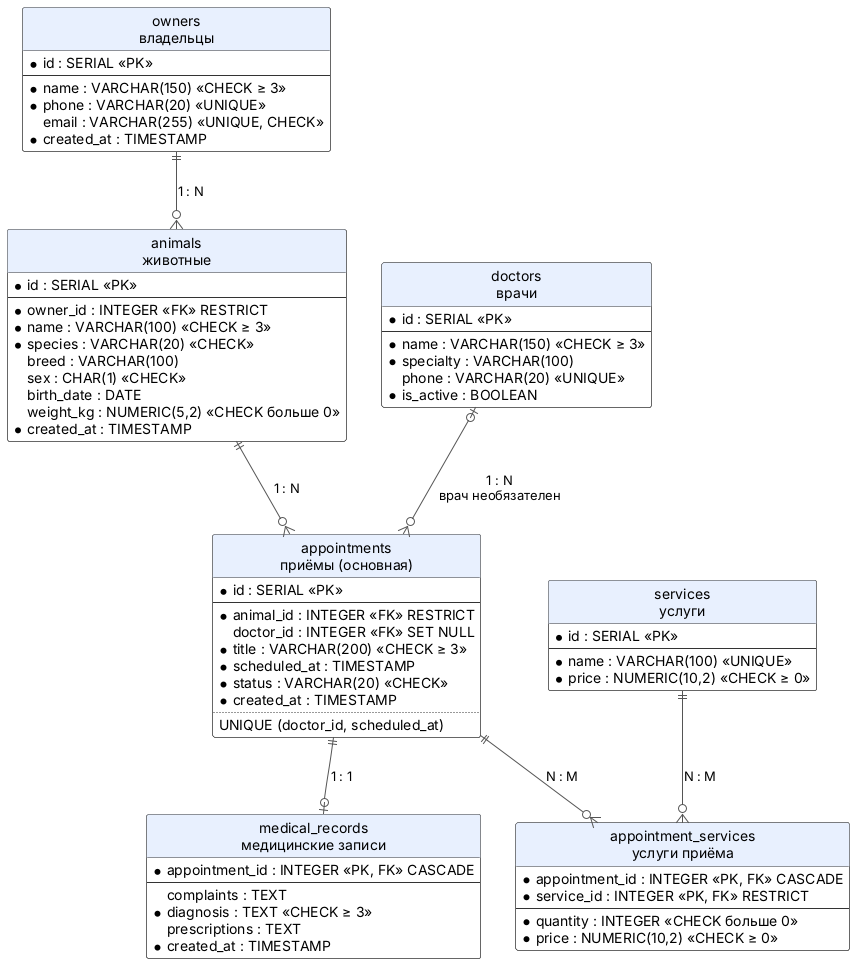

The diagram above was rendered by PlantUML. Its source (embedded in the PNG):
@startuml er
' ER-диаграмма базы данных ветеринарной клиники (PlantUML)
' Как открыть: расширение «PlantUML» для VS Code (Alt+D — предпросмотр)
'              или сайт https://www.plantuml.com/plantuml (вставить текст файла).
' PK — первичный ключ, FK — внешний ключ, * — обязательное поле (NOT NULL)
'
' Обозначения связей:
'   ||--o{   один ко многим (справа может не быть ни одной строки)
'   ||--o|   один к одному  (справа не больше одной строки)
'   |o--o{   один ко многим, ссылка необязательна (внешний ключ может быть NULL)

hide circle
!pragma layout smetana   ' встроенная раскладка: Graphviz не нужен
skinparam defaultFontName Arial
skinparam shadowing false
skinparam class {
    BackgroundColor #FFFFFF
    BorderColor #333333
    ArrowColor #555555
    HeaderBackgroundColor #E8F0FE
}

entity "owners\nвладельцы" as owners {
    * id : SERIAL <<PK>>
    --
    * name : VARCHAR(150) <<CHECK ≥ 3>>
    * phone : VARCHAR(20) <<UNIQUE>>
    email : VARCHAR(255) <<UNIQUE, CHECK>>
    * created_at : TIMESTAMP
}

entity "animals\nживотные" as animals {
    * id : SERIAL <<PK>>
    --
    * owner_id : INTEGER <<FK>> RESTRICT
    * name : VARCHAR(100) <<CHECK ≥ 3>>
    * species : VARCHAR(20) <<CHECK>>
    breed : VARCHAR(100)
    sex : CHAR(1) <<CHECK>>
    birth_date : DATE
    weight_kg : NUMERIC(5,2) <<CHECK больше 0>>
    * created_at : TIMESTAMP
}

entity "doctors\nврачи" as doctors {
    * id : SERIAL <<PK>>
    --
    * name : VARCHAR(150) <<CHECK ≥ 3>>
    * specialty : VARCHAR(100)
    phone : VARCHAR(20) <<UNIQUE>>
    * is_active : BOOLEAN
}

entity "appointments\nприёмы (основная)" as appointments {
    * id : SERIAL <<PK>>
    --
    * animal_id : INTEGER <<FK>> RESTRICT
    doctor_id : INTEGER <<FK>> SET NULL
    * title : VARCHAR(200) <<CHECK ≥ 3>>
    * scheduled_at : TIMESTAMP
    * status : VARCHAR(20) <<CHECK>>
    * created_at : TIMESTAMP
    ..
    UNIQUE (doctor_id, scheduled_at)
}

entity "medical_records\nмедицинские записи" as medical_records {
    * appointment_id : INTEGER <<PK, FK>> CASCADE
    --
    complaints : TEXT
    * diagnosis : TEXT <<CHECK ≥ 3>>
    prescriptions : TEXT
    * created_at : TIMESTAMP
}

entity "services\nуслуги" as services {
    * id : SERIAL <<PK>>
    --
    * name : VARCHAR(100) <<UNIQUE>>
    * price : NUMERIC(10,2) <<CHECK ≥ 0>>
}

entity "appointment_services\nуслуги приёма" as appointment_services {
    * appointment_id : INTEGER <<PK, FK>> CASCADE
    * service_id : INTEGER <<PK, FK>> RESTRICT
    --
    * quantity : INTEGER <<CHECK больше 0>>
    * price : NUMERIC(10,2) <<CHECK ≥ 0>>
}

owners       ||--o{ animals              : "1 : N"
animals      ||--o{ appointments         : "1 : N"
doctors      |o--o{ appointments         : "1 : N\nврач необязателен"
appointments ||--o| medical_records      : "1 : 1"
appointments ||--o{ appointment_services : "N : M"
services     ||--o{ appointment_services : "N : M"
@enduml